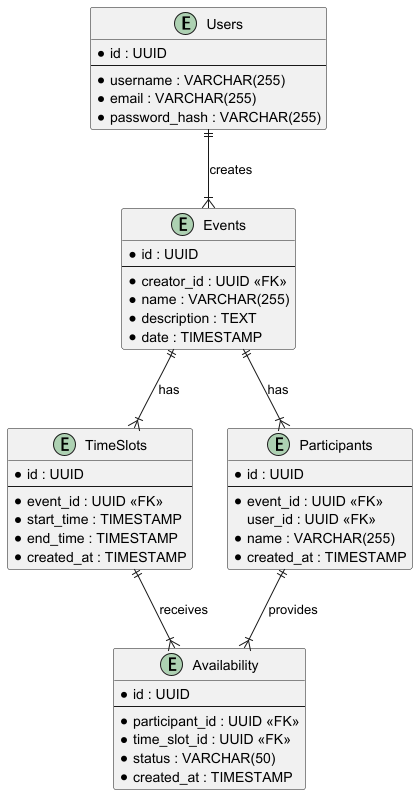

The diagram above was rendered by PlantUML. Its source (embedded in the PNG):
@startuml
entity Users {
  * id : UUID
  --
  * username : VARCHAR(255)
  * email : VARCHAR(255)
  * password_hash : VARCHAR(255)
}

entity Events {
  * id : UUID
  --
  * creator_id : UUID <<FK>>
  * name : VARCHAR(255)
  * description : TEXT
  * date : TIMESTAMP
}

entity TimeSlots {
  * id : UUID
  --
  * event_id : UUID <<FK>>
  * start_time : TIMESTAMP
  * end_time : TIMESTAMP
  * created_at : TIMESTAMP
}

entity Participants {
  * id : UUID
  --
  * event_id : UUID <<FK>>
  user_id : UUID <<FK>>
  * name : VARCHAR(255)
  * created_at : TIMESTAMP
}

entity Availability {
  * id : UUID
  --
  * participant_id : UUID <<FK>>
  * time_slot_id : UUID <<FK>>
  * status : VARCHAR(50)
  * created_at : TIMESTAMP
}

Users ||--|{ Events : creates
Events ||--|{ TimeSlots : has
Events ||--|{ Participants : has
Participants ||--|{ Availability : provides
TimeSlots ||--|{ Availability : receives
@enduml